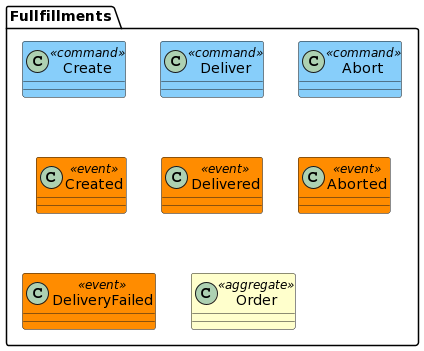

The diagram above was rendered by PlantUML. Its source (embedded in the PNG):
@startuml
skinparam component {
  backgroundColor<<aggregate>> Business
  backgroundColor<<shared lib>> Green
}

skinparam class {
  backgroundColor<<command>> LightSkyBlue
  backgroundColor<<event>> DarkOrange
  backgroundColor<<aggregate>> Business
  backgroundColor<<process>> Violet
}

package "Fullfillments" {
	class "Create"  <<command>>
	class "Deliver"  <<command>>
	class "Abort"  <<command>>

	class "Created"  <<event>>
	class "Delivered"  <<event>>
	class "Aborted"  <<event>>
	class "DeliveryFailed"  <<event>>

	class "Order"  <<aggregate>>
}
@enduml